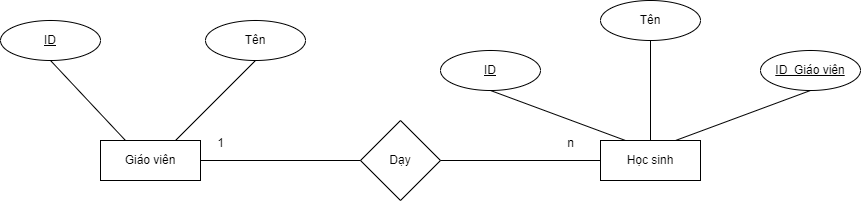

The diagram above was exported from draw.io. Its source (the exported page's mxGraphModel, read from the mxfile embedded in the PNG):
<mxGraphModel dx="977" dy="508" grid="1" gridSize="10" guides="1" tooltips="1" connect="1" arrows="1" fold="1" page="1" pageScale="1" pageWidth="3300" pageHeight="4681" math="0" shadow="0">
  <root>
    <mxCell id="0" />
    <mxCell id="1" parent="0" />
    <mxCell id="46CBgXqk4eE8e3HTejJK-1" value="Giáo viên" style="whiteSpace=wrap;html=1;align=center;" vertex="1" parent="1">
      <mxGeometry x="290" y="350" width="100" height="40" as="geometry" />
    </mxCell>
    <mxCell id="46CBgXqk4eE8e3HTejJK-2" value="Học sinh" style="whiteSpace=wrap;html=1;align=center;" vertex="1" parent="1">
      <mxGeometry x="790" y="350" width="100" height="40" as="geometry" />
    </mxCell>
    <mxCell id="46CBgXqk4eE8e3HTejJK-3" value="ID" style="ellipse;whiteSpace=wrap;html=1;align=center;fontStyle=4;" vertex="1" parent="1">
      <mxGeometry x="190" y="230" width="100" height="40" as="geometry" />
    </mxCell>
    <mxCell id="46CBgXqk4eE8e3HTejJK-4" value="Tên" style="ellipse;whiteSpace=wrap;html=1;align=center;" vertex="1" parent="1">
      <mxGeometry x="395" y="230" width="100" height="40" as="geometry" />
    </mxCell>
    <mxCell id="46CBgXqk4eE8e3HTejJK-5" value="ID" style="ellipse;whiteSpace=wrap;html=1;align=center;fontStyle=4;" vertex="1" parent="1">
      <mxGeometry x="630" y="260" width="100" height="40" as="geometry" />
    </mxCell>
    <mxCell id="46CBgXqk4eE8e3HTejJK-6" value="Tên" style="ellipse;whiteSpace=wrap;html=1;align=center;" vertex="1" parent="1">
      <mxGeometry x="790" y="210" width="100" height="40" as="geometry" />
    </mxCell>
    <mxCell id="46CBgXqk4eE8e3HTejJK-7" value="ID_Giáo viên" style="ellipse;whiteSpace=wrap;html=1;align=center;fontStyle=4;" vertex="1" parent="1">
      <mxGeometry x="950" y="260" width="100" height="40" as="geometry" />
    </mxCell>
    <mxCell id="46CBgXqk4eE8e3HTejJK-8" value="Dạy" style="rhombus;whiteSpace=wrap;html=1;" vertex="1" parent="1">
      <mxGeometry x="550" y="330" width="80" height="80" as="geometry" />
    </mxCell>
    <mxCell id="46CBgXqk4eE8e3HTejJK-9" value="" style="endArrow=none;html=1;rounded=0;exitX=1;exitY=0.5;exitDx=0;exitDy=0;entryX=0;entryY=0.5;entryDx=0;entryDy=0;" edge="1" parent="1" source="46CBgXqk4eE8e3HTejJK-1" target="46CBgXqk4eE8e3HTejJK-8">
      <mxGeometry width="50" height="50" relative="1" as="geometry">
        <mxPoint x="590" y="350" as="sourcePoint" />
        <mxPoint x="640" y="300" as="targetPoint" />
      </mxGeometry>
    </mxCell>
    <mxCell id="46CBgXqk4eE8e3HTejJK-10" value="" style="endArrow=none;html=1;rounded=0;exitX=1;exitY=0.5;exitDx=0;exitDy=0;entryX=0;entryY=0.5;entryDx=0;entryDy=0;" edge="1" parent="1" source="46CBgXqk4eE8e3HTejJK-8" target="46CBgXqk4eE8e3HTejJK-2">
      <mxGeometry width="50" height="50" relative="1" as="geometry">
        <mxPoint x="570" y="360" as="sourcePoint" />
        <mxPoint x="620" y="310" as="targetPoint" />
      </mxGeometry>
    </mxCell>
    <mxCell id="46CBgXqk4eE8e3HTejJK-11" value="1" style="text;html=1;align=center;verticalAlign=middle;resizable=0;points=[];autosize=1;strokeColor=none;fillColor=none;" vertex="1" parent="1">
      <mxGeometry x="395" y="338" width="30" height="30" as="geometry" />
    </mxCell>
    <mxCell id="46CBgXqk4eE8e3HTejJK-12" value="n" style="text;html=1;align=center;verticalAlign=middle;resizable=0;points=[];autosize=1;strokeColor=none;fillColor=none;" vertex="1" parent="1">
      <mxGeometry x="745" y="338" width="30" height="30" as="geometry" />
    </mxCell>
    <mxCell id="46CBgXqk4eE8e3HTejJK-13" value="" style="endArrow=none;html=1;rounded=0;exitX=0.75;exitY=0;exitDx=0;exitDy=0;entryX=0.5;entryY=1;entryDx=0;entryDy=0;" edge="1" parent="1" source="46CBgXqk4eE8e3HTejJK-1" target="46CBgXqk4eE8e3HTejJK-4">
      <mxGeometry width="50" height="50" relative="1" as="geometry">
        <mxPoint x="470" y="260" as="sourcePoint" />
        <mxPoint x="520" y="210" as="targetPoint" />
      </mxGeometry>
    </mxCell>
    <mxCell id="46CBgXqk4eE8e3HTejJK-14" value="" style="endArrow=none;html=1;rounded=0;exitX=0.25;exitY=0;exitDx=0;exitDy=0;entryX=0.5;entryY=1;entryDx=0;entryDy=0;" edge="1" parent="1" source="46CBgXqk4eE8e3HTejJK-1" target="46CBgXqk4eE8e3HTejJK-3">
      <mxGeometry width="50" height="50" relative="1" as="geometry">
        <mxPoint x="290" y="360" as="sourcePoint" />
        <mxPoint x="495" y="220" as="targetPoint" />
      </mxGeometry>
    </mxCell>
    <mxCell id="46CBgXqk4eE8e3HTejJK-15" value="" style="endArrow=none;html=1;rounded=0;exitX=0.5;exitY=0;exitDx=0;exitDy=0;entryX=0.5;entryY=1;entryDx=0;entryDy=0;" edge="1" parent="1" source="46CBgXqk4eE8e3HTejJK-2" target="46CBgXqk4eE8e3HTejJK-6">
      <mxGeometry width="50" height="50" relative="1" as="geometry">
        <mxPoint x="750" y="260" as="sourcePoint" />
        <mxPoint x="800" y="210" as="targetPoint" />
      </mxGeometry>
    </mxCell>
    <mxCell id="46CBgXqk4eE8e3HTejJK-16" value="" style="endArrow=none;html=1;rounded=0;exitX=0.25;exitY=0;exitDx=0;exitDy=0;entryX=0.5;entryY=1;entryDx=0;entryDy=0;" edge="1" parent="1" source="46CBgXqk4eE8e3HTejJK-2" target="46CBgXqk4eE8e3HTejJK-5">
      <mxGeometry width="50" height="50" relative="1" as="geometry">
        <mxPoint x="750" y="260" as="sourcePoint" />
        <mxPoint x="800" y="210" as="targetPoint" />
      </mxGeometry>
    </mxCell>
    <mxCell id="46CBgXqk4eE8e3HTejJK-17" value="" style="endArrow=none;html=1;rounded=0;exitX=0.75;exitY=0;exitDx=0;exitDy=0;entryX=0.5;entryY=1;entryDx=0;entryDy=0;" edge="1" parent="1" source="46CBgXqk4eE8e3HTejJK-2" target="46CBgXqk4eE8e3HTejJK-7">
      <mxGeometry width="50" height="50" relative="1" as="geometry">
        <mxPoint x="750" y="260" as="sourcePoint" />
        <mxPoint x="800" y="210" as="targetPoint" />
      </mxGeometry>
    </mxCell>
  </root>
</mxGraphModel>